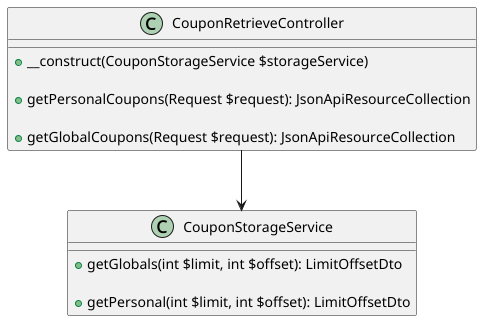

The diagram above was rendered by PlantUML. Its source (embedded in the PNG):
@startuml

class CouponRetrieveController {
    + __construct(CouponStorageService $storageService)

    + getPersonalCoupons(Request $request): JsonApiResourceCollection

    + getGlobalCoupons(Request $request): JsonApiResourceCollection
}

class CouponStorageService {
    + getGlobals(int $limit, int $offset): LimitOffsetDto

    + getPersonal(int $limit, int $offset): LimitOffsetDto
}

CouponRetrieveController --> CouponStorageService

@enduml